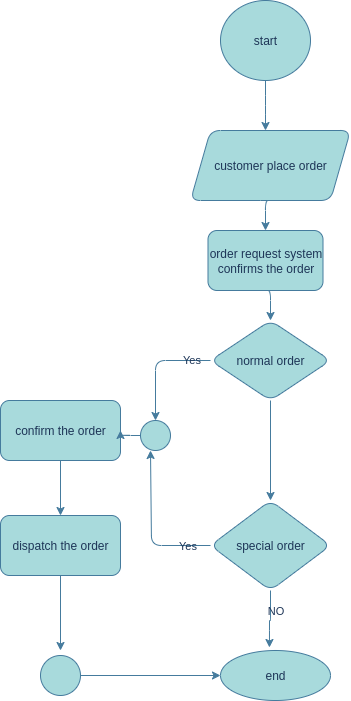

The diagram above was exported from draw.io. Its source (the exported page's mxGraphModel, read from the mxfile embedded in the PNG):
<mxGraphModel dx="1036" dy="618" grid="1" gridSize="10" guides="1" tooltips="1" connect="1" arrows="1" fold="1" page="1" pageScale="1" pageWidth="827" pageHeight="1169" math="0" shadow="0">
  <root>
    <mxCell id="0" />
    <mxCell id="1" parent="0" />
    <mxCell id="efFSVCZ8uYzc7YoZeHZq-11" style="edgeStyle=orthogonalEdgeStyle;rounded=1;orthogonalLoop=1;jettySize=auto;html=1;exitX=0.5;exitY=1;exitDx=0;exitDy=0;entryX=0.5;entryY=0;entryDx=0;entryDy=0;labelBackgroundColor=none;strokeColor=#457B9D;fontColor=default;" edge="1" parent="1" source="efFSVCZ8uYzc7YoZeHZq-2">
      <mxGeometry relative="1" as="geometry">
        <mxPoint x="385" y="160" as="targetPoint" />
      </mxGeometry>
    </mxCell>
    <mxCell id="efFSVCZ8uYzc7YoZeHZq-2" value="start" style="ellipse;whiteSpace=wrap;html=1;labelBackgroundColor=none;fillColor=#A8DADC;strokeColor=#457B9D;fontColor=#1D3557;rounded=1;" vertex="1" parent="1">
      <mxGeometry x="340" y="30" width="90" height="80" as="geometry" />
    </mxCell>
    <mxCell id="efFSVCZ8uYzc7YoZeHZq-16" style="edgeStyle=orthogonalEdgeStyle;rounded=1;orthogonalLoop=1;jettySize=auto;html=1;exitX=0.5;exitY=1;exitDx=0;exitDy=0;entryX=0.5;entryY=0;entryDx=0;entryDy=0;labelBackgroundColor=none;strokeColor=#457B9D;fontColor=default;" edge="1" parent="1" source="efFSVCZ8uYzc7YoZeHZq-4" target="efFSVCZ8uYzc7YoZeHZq-5">
      <mxGeometry relative="1" as="geometry" />
    </mxCell>
    <mxCell id="efFSVCZ8uYzc7YoZeHZq-4" value="order request system confirms the order" style="rounded=1;whiteSpace=wrap;html=1;labelBackgroundColor=none;fillColor=#A8DADC;strokeColor=#457B9D;fontColor=#1D3557;" vertex="1" parent="1">
      <mxGeometry x="327.5" y="260" width="115" height="60" as="geometry" />
    </mxCell>
    <mxCell id="efFSVCZ8uYzc7YoZeHZq-17" style="edgeStyle=orthogonalEdgeStyle;rounded=1;orthogonalLoop=1;jettySize=auto;html=1;exitX=0.5;exitY=1;exitDx=0;exitDy=0;entryX=0.5;entryY=0;entryDx=0;entryDy=0;labelBackgroundColor=none;strokeColor=#457B9D;fontColor=default;" edge="1" parent="1" source="efFSVCZ8uYzc7YoZeHZq-5" target="efFSVCZ8uYzc7YoZeHZq-6">
      <mxGeometry relative="1" as="geometry" />
    </mxCell>
    <mxCell id="efFSVCZ8uYzc7YoZeHZq-53" style="edgeStyle=orthogonalEdgeStyle;rounded=1;orthogonalLoop=1;jettySize=auto;html=1;exitX=0;exitY=0.5;exitDx=0;exitDy=0;entryX=0.5;entryY=0;entryDx=0;entryDy=0;labelBackgroundColor=none;strokeColor=#457B9D;fontColor=default;" edge="1" parent="1" source="efFSVCZ8uYzc7YoZeHZq-5" target="efFSVCZ8uYzc7YoZeHZq-48">
      <mxGeometry relative="1" as="geometry">
        <mxPoint x="270" y="440" as="targetPoint" />
      </mxGeometry>
    </mxCell>
    <mxCell id="efFSVCZ8uYzc7YoZeHZq-56" value="Yes" style="edgeLabel;html=1;align=center;verticalAlign=middle;resizable=0;points=[];labelBackgroundColor=none;fontColor=#1D3557;rounded=1;" vertex="1" connectable="0" parent="efFSVCZ8uYzc7YoZeHZq-53">
      <mxGeometry x="-0.6522" y="-2" relative="1" as="geometry">
        <mxPoint as="offset" />
      </mxGeometry>
    </mxCell>
    <mxCell id="efFSVCZ8uYzc7YoZeHZq-5" value="normal order" style="rhombus;whiteSpace=wrap;html=1;labelBackgroundColor=none;fillColor=#A8DADC;strokeColor=#457B9D;fontColor=#1D3557;rounded=1;" vertex="1" parent="1">
      <mxGeometry x="330" y="350" width="120" height="80" as="geometry" />
    </mxCell>
    <mxCell id="efFSVCZ8uYzc7YoZeHZq-51" style="edgeStyle=orthogonalEdgeStyle;rounded=1;orthogonalLoop=1;jettySize=auto;html=1;exitX=0;exitY=0.5;exitDx=0;exitDy=0;labelBackgroundColor=none;strokeColor=#457B9D;fontColor=default;" edge="1" parent="1" source="efFSVCZ8uYzc7YoZeHZq-6">
      <mxGeometry relative="1" as="geometry">
        <mxPoint x="270" y="480" as="targetPoint" />
        <Array as="points">
          <mxPoint x="271" y="575" />
        </Array>
      </mxGeometry>
    </mxCell>
    <mxCell id="efFSVCZ8uYzc7YoZeHZq-57" value="Yes" style="edgeLabel;html=1;align=center;verticalAlign=middle;resizable=0;points=[];labelBackgroundColor=none;fontColor=#1D3557;rounded=1;" vertex="1" connectable="0" parent="efFSVCZ8uYzc7YoZeHZq-51">
      <mxGeometry x="-0.6883" y="-1" relative="1" as="geometry">
        <mxPoint as="offset" />
      </mxGeometry>
    </mxCell>
    <mxCell id="efFSVCZ8uYzc7YoZeHZq-6" value="special order" style="rhombus;whiteSpace=wrap;html=1;labelBackgroundColor=none;fillColor=#A8DADC;strokeColor=#457B9D;fontColor=#1D3557;rounded=1;" vertex="1" parent="1">
      <mxGeometry x="330" y="530" width="120" height="90" as="geometry" />
    </mxCell>
    <mxCell id="efFSVCZ8uYzc7YoZeHZq-7" value="end" style="ellipse;whiteSpace=wrap;html=1;labelBackgroundColor=none;fillColor=#A8DADC;strokeColor=#457B9D;fontColor=#1D3557;rounded=1;" vertex="1" parent="1">
      <mxGeometry x="340" y="680" width="110" height="50" as="geometry" />
    </mxCell>
    <mxCell id="efFSVCZ8uYzc7YoZeHZq-24" style="edgeStyle=orthogonalEdgeStyle;rounded=1;orthogonalLoop=1;jettySize=auto;html=1;exitX=0.5;exitY=1;exitDx=0;exitDy=0;entryX=0.5;entryY=0;entryDx=0;entryDy=0;labelBackgroundColor=none;strokeColor=#457B9D;fontColor=default;" edge="1" parent="1" source="efFSVCZ8uYzc7YoZeHZq-8" target="efFSVCZ8uYzc7YoZeHZq-9">
      <mxGeometry relative="1" as="geometry" />
    </mxCell>
    <mxCell id="efFSVCZ8uYzc7YoZeHZq-8" value="confirm the order" style="rounded=1;whiteSpace=wrap;html=1;labelBackgroundColor=none;fillColor=#A8DADC;strokeColor=#457B9D;fontColor=#1D3557;" vertex="1" parent="1">
      <mxGeometry x="120" y="430" width="120" height="60" as="geometry" />
    </mxCell>
    <mxCell id="efFSVCZ8uYzc7YoZeHZq-30" style="edgeStyle=orthogonalEdgeStyle;rounded=1;orthogonalLoop=1;jettySize=auto;html=1;exitX=0.5;exitY=1;exitDx=0;exitDy=0;labelBackgroundColor=none;strokeColor=#457B9D;fontColor=default;" edge="1" parent="1" source="efFSVCZ8uYzc7YoZeHZq-9">
      <mxGeometry relative="1" as="geometry">
        <mxPoint x="180" y="680" as="targetPoint" />
      </mxGeometry>
    </mxCell>
    <mxCell id="efFSVCZ8uYzc7YoZeHZq-9" value="dispatch the order" style="rounded=1;whiteSpace=wrap;html=1;labelBackgroundColor=none;fillColor=#A8DADC;strokeColor=#457B9D;fontColor=#1D3557;" vertex="1" parent="1">
      <mxGeometry x="120" y="545" width="120" height="60" as="geometry" />
    </mxCell>
    <mxCell id="efFSVCZ8uYzc7YoZeHZq-15" style="edgeStyle=orthogonalEdgeStyle;rounded=1;orthogonalLoop=1;jettySize=auto;html=1;exitX=0.5;exitY=1;exitDx=0;exitDy=0;entryX=0.5;entryY=0;entryDx=0;entryDy=0;labelBackgroundColor=none;strokeColor=#457B9D;fontColor=default;" edge="1" parent="1" source="efFSVCZ8uYzc7YoZeHZq-12" target="efFSVCZ8uYzc7YoZeHZq-4">
      <mxGeometry relative="1" as="geometry" />
    </mxCell>
    <mxCell id="efFSVCZ8uYzc7YoZeHZq-12" value="customer place order" style="shape=parallelogram;perimeter=parallelogramPerimeter;whiteSpace=wrap;html=1;fixedSize=1;labelBackgroundColor=none;fillColor=#A8DADC;strokeColor=#457B9D;fontColor=#1D3557;rounded=1;" vertex="1" parent="1">
      <mxGeometry x="310" y="160" width="160" height="70" as="geometry" />
    </mxCell>
    <mxCell id="efFSVCZ8uYzc7YoZeHZq-36" style="edgeStyle=orthogonalEdgeStyle;rounded=1;orthogonalLoop=1;jettySize=auto;html=1;exitX=1;exitY=0.5;exitDx=0;exitDy=0;entryX=0;entryY=0.5;entryDx=0;entryDy=0;labelBackgroundColor=none;strokeColor=#457B9D;fontColor=default;" edge="1" parent="1" source="efFSVCZ8uYzc7YoZeHZq-19" target="efFSVCZ8uYzc7YoZeHZq-7">
      <mxGeometry relative="1" as="geometry" />
    </mxCell>
    <mxCell id="efFSVCZ8uYzc7YoZeHZq-19" value="" style="ellipse;whiteSpace=wrap;html=1;aspect=fixed;labelBackgroundColor=none;fillColor=#A8DADC;strokeColor=#457B9D;fontColor=#1D3557;rounded=1;" vertex="1" parent="1">
      <mxGeometry x="160" y="685" width="40" height="40" as="geometry" />
    </mxCell>
    <mxCell id="efFSVCZ8uYzc7YoZeHZq-40" style="edgeStyle=orthogonalEdgeStyle;rounded=1;orthogonalLoop=1;jettySize=auto;html=1;exitX=0.5;exitY=1;exitDx=0;exitDy=0;entryX=0.445;entryY=-0.06;entryDx=0;entryDy=0;entryPerimeter=0;labelBackgroundColor=none;strokeColor=#457B9D;fontColor=default;" edge="1" parent="1" source="efFSVCZ8uYzc7YoZeHZq-6" target="efFSVCZ8uYzc7YoZeHZq-7">
      <mxGeometry relative="1" as="geometry" />
    </mxCell>
    <mxCell id="efFSVCZ8uYzc7YoZeHZq-41" value="NO" style="edgeLabel;html=1;align=center;verticalAlign=middle;resizable=0;points=[];labelBackgroundColor=none;fontColor=#1D3557;rounded=1;" vertex="1" connectable="0" parent="efFSVCZ8uYzc7YoZeHZq-40">
      <mxGeometry x="-0.3448" y="4" relative="1" as="geometry">
        <mxPoint as="offset" />
      </mxGeometry>
    </mxCell>
    <mxCell id="efFSVCZ8uYzc7YoZeHZq-54" style="edgeStyle=orthogonalEdgeStyle;rounded=1;orthogonalLoop=1;jettySize=auto;html=1;exitX=0;exitY=0.5;exitDx=0;exitDy=0;entryX=1;entryY=0.5;entryDx=0;entryDy=0;labelBackgroundColor=none;strokeColor=#457B9D;fontColor=default;" edge="1" parent="1" source="efFSVCZ8uYzc7YoZeHZq-48" target="efFSVCZ8uYzc7YoZeHZq-8">
      <mxGeometry relative="1" as="geometry" />
    </mxCell>
    <mxCell id="efFSVCZ8uYzc7YoZeHZq-48" value="" style="ellipse;whiteSpace=wrap;html=1;aspect=fixed;labelBackgroundColor=none;fillColor=#A8DADC;strokeColor=#457B9D;fontColor=#1D3557;rounded=1;" vertex="1" parent="1">
      <mxGeometry x="260" y="450" width="30" height="30" as="geometry" />
    </mxCell>
  </root>
</mxGraphModel>